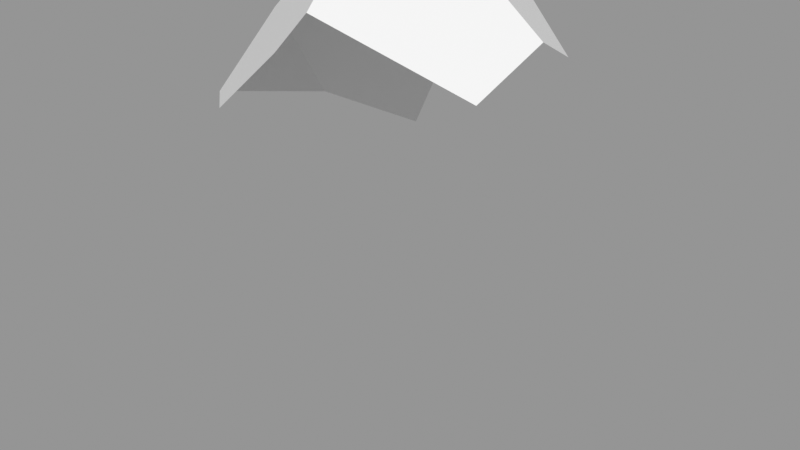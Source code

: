 # Source: Rock_Round_m_2C_16.blend  (saved by Blender 3.0.42; exported with 4.5.12 LTS)
import bpy
from mathutils import Matrix  # noqa: F401  (used for matrix-valued properties, if any)

bpy.ops.wm.read_factory_settings(use_empty=True)
scene = bpy.context.scene
scene.name = 'Scene'

# ---- images (referenced by path relative to the original .blend; pixels are not part of the script)
import os
ASSET_DIR = os.environ.get("B2B_ASSET_DIR", "")  # directory of the original .blend (textures are referenced by path, not embedded)
HERE = os.path.dirname(os.path.abspath(__file__))  # packed textures are extracted next to this script under _unpacked/

def load_image(name, relpath, width, height, colorspace="sRGB"):
    """Load a texture the original file referenced (path relative to the .blend, or extracted next to this script)."""
    p = next((c for c in (os.path.join(HERE, relpath), os.path.join(ASSET_DIR, relpath)) if relpath and os.path.exists(c)), "")
    if p:
        img = bpy.data.images.load(p, check_existing=True)
        img.name = name
    else:  # same state as the original file: an image datablock whose file is absent (Cycles renders it pink)
        img = bpy.data.images.new(name, width, height)
        img.source = "FILE"
        img.filepath = "//" + (relpath or name)
    img.colorspace_settings.name = colorspace
    return img
img_rocks_texture_atlas_1024x1024_png = load_image('Rocks_Texture_Atlas_1024x1024.png', 'Rocks_Texture_Atlas_1024x1024.png', 1024, 1024, 'sRGB')

# ---- materials (node trees are filled in below, after node groups)
mat_rocks_040 = bpy.data.materials.new('Rocks.040')
mat_rocks_040.use_transparent_shadow = False
mat_rocks_040.diffuse_color = (1.0, 1.0, 1.0, 1.0)
mat_rocks_040.roughness = 0.69
mat_rocks_040.specular_intensity = 0.0
mat_material_035 = bpy.data.materials.new('Material.035')
mat_material_035.use_transparent_shadow = False
mat_material_035.roughness = 0.5

# ---- material node trees
mat_rocks_040.use_nodes = True; mat_rocks_040.node_tree.nodes.clear()
_N = mat_rocks_040.node_tree.nodes; _L = mat_rocks_040.node_tree.links
n0 = _N.new('ShaderNodeBsdfPrincipled'); n0.name = 'Principled BSDF'; n0.location = (10, 300)
n0.distribution = 'GGX'
n0.subsurface_method = 'RANDOM_WALK_SKIN'
n0.inputs[2].default_value = 0.69
n0.inputs[3].default_value = 1.45
n0.inputs[4].default_value = 0.0
n0.inputs[13].default_value = 0.0
n1 = _N.new('ShaderNodeOutputMaterial'); n1.name = 'Material Output'; n1.location = (300, 300)
n2 = _N.new('ShaderNodeNormalMap'); n2.name = 'Normal Map'; n2.location = (-300, -300)
n2.label = 'Normal/Map'
n3 = _N.new('ShaderNodeTexImage'); n3.name = 'Image Texture'; n3.location = (-300, 600)
n3.image = img_rocks_texture_atlas_1024x1024_png
_L.new(n0.outputs[0], n1.inputs[0])
_L.new(n2.outputs[0], n0.inputs[5])
_L.new(n3.outputs[0], n0.inputs[0])
n1.is_active_output = True
mat_material_035.use_nodes = True; mat_material_035.node_tree.nodes.clear()
_N = mat_material_035.node_tree.nodes; _L = mat_material_035.node_tree.links
n0 = _N.new('ShaderNodeBsdfPrincipled'); n0.name = 'Principled BSDF'; n0.location = (10, 300)
n0.distribution = 'GGX'
n0.subsurface_method = 'RANDOM_WALK_SKIN'
n0.inputs[3].default_value = 1.45
n0.inputs[27].default_value = (0.0, 0.0, 0.0, 1.0)
n0.inputs[28].default_value = 1.0
n1 = _N.new('ShaderNodeOutputMaterial'); n1.name = 'Material Output'; n1.location = (300, 300)
n2 = _N.new('ShaderNodeNormalMap'); n2.name = 'Normal Map'; n2.location = (-300, -300)
n2.label = 'Normal/Map'
n2.inputs[0].default_value = 0.0
_L.new(n0.outputs[0], n1.inputs[0])
_L.new(n2.outputs[0], n0.inputs[5])
n1.is_active_output = True

# ---- meshes
me_rock_round_m_2c_16 = bpy.data.meshes.new('Rock_Round_m_2C_16')
me_rock_round_m_2c_16.from_pydata([(0.385, 1.322, -0.05231), (0.04321, 1.383, -0.385), (0.1282, 1.48, -0.1023), (-0.04571, 1.49, 0.1765), (-0.1415, 0.0, 0.385), (-0.251, 0.4374, -0.385), (-0.385, 0.2099, -0.09917), (-0.385, 0.1062, -0.01119), (-0.2907, 0.0, 0.01359), (-0.385, 1.288, 0.05287), (-0.3317, 1.359, 0.02508), (-0.02779, 1.36, -0.385), (-0.2581, 0.8605, -0.385), (-0.385, 1.0, -0.1265), (-0.385, 1.112, 0.2648), (-0.2499, 1.134, 0.385), (-0.385, 0.2436, 0.2605), (-0.2443, 0.1294, 0.385), (0.385, 0.4716, 0.385), (0.385, 1.242, 0.203), (0.01136, 1.409, 0.3367), (-0.04611, 1.317, 0.385), (0.385, 0.2099, 0.385), (0.002984, 0.0, 0.385), (0.3573, 0.0, -0.0464), (0.385, 0.05072, 0.03229), (-0.1083, 0.3208, -0.385), (0.0193, 0.0, -0.2012), (0.336, 0.0, -0.1377), (0.385, 1.256, -0.1685), (0.1098, 1.335, -0.385), (0.385, 0.3634, -0.2118), (0.3518, 0.2243, -0.2452), (0.1646, 0.4317, -0.385)], [], [(20, 18, 19), (2, 1, 11), (16, 7, 8), (3, 20, 19), (25, 23, 24), (31, 25, 24), (30, 33, 11), (30, 1, 2), (18, 25, 19), (20, 21, 18), (2, 3, 19, 0), (15, 23, 18, 21), (33, 26, 12, 11), (13, 9, 10), (8, 4, 17), (17, 16, 8), (14, 9, 13), (27, 8, 6, 26), (7, 16, 6), (21, 20, 3), (27, 24, 23, 8), (9, 14, 10), (15, 21, 3), (5, 6, 13, 12), (25, 22, 23), (31, 0, 19, 25), (15, 17, 23), (4, 23, 17), (22, 18, 23), (32, 33, 31), (15, 14, 16, 17), (23, 4, 8), (3, 2, 11, 10), (28, 24, 27), (8, 7, 6), (6, 5, 26), (29, 31, 33, 30), (29, 30, 2, 0), (26, 33, 27), (24, 28, 31), (32, 31, 28), (33, 32, 28, 27), (1, 30, 11), (5, 12, 26), (11, 12, 13, 10), (29, 0, 31), (14, 15, 3, 10), (22, 25, 18), (16, 14, 13, 6)])
me_rock_round_m_2c_16.polygons.foreach_set('use_smooth', [True] * 49)
me_rock_round_m_2c_16.polygons.foreach_set('material_index', [0, 1, 0, 1, 0, 0, 0, 1, 0, 0, 1, 0, 0, 1, 0, 0, 1, 0, 0, 1, 0, 1, 1, 0, 0, 0, 0, 0, 0, 0, 0, 0, 1, 0, 0, 0, 0, 1, 0, 0, 0, 0, 1, 0, 1, 0, 1, 0, 0])
_k = set([(0, 2), (0, 19), (0, 29), (1, 2), (1, 11), (1, 30), (2, 3), (3, 10), (3, 20), (4, 8), (4, 17), (4, 23), (5, 6), (5, 12), (5, 26), (6, 7), (6, 13), (7, 8), (7, 16), (8, 27), (9, 10), (9, 13), (9, 14), (10, 11), (11, 12), (12, 13), (14, 15), (14, 16), (15, 17), (15, 21), (16, 17), (18, 19), (18, 21), (18, 22), (19, 20), (20, 21), (22, 23), (22, 25), (23, 24), (24, 25), (24, 28), (25, 31), (26, 27), (26, 33), (27, 28), (28, 32), (29, 30), (29, 31), (30, 33), (31, 32), (32, 33)])
me_rock_round_m_2c_16.attributes.new('sharp_edge', 'BOOLEAN', 'EDGE').data.foreach_set('value', [ (min(e.vertices), max(e.vertices)) in _k for e in me_rock_round_m_2c_16.edges])
_uv = me_rock_round_m_2c_16.uv_layers.new(name='UVMap')
_uv.uv.foreach_set('vector', [14.71, 15.44, 14.32, 15.02, 14.64, 15.02, 14.9, 2.519, 15.09, 2.323, 15.14, 2.369, 14.66, 15.01, 14.43, 15.02, 14.45, 14.92, 14.86, 2.882, 14.74, 2.975, 14.57, 2.587, 14.46, 14.16, 14.75, 14.59, 14.39, 14.2, 15.37, 14.63, 15.54, 14.86, 15.47, 14.87, 15.06, 15.09, 15.11, 15.6, 14.95, 15.08, 15.05, 2.272, 15.09, 2.323, 14.9, 2.519, 15.86, 14.73, 15.54, 14.86, 15.79, 14.27, 14.71, 15.44, 14.67, 15.5, 14.32, 15.02, 14.9, 2.519, 14.86, 2.882, 14.57, 2.587, 14.7, 2.371, 14.6, 15.73, 14.13, 15.45, 14.32, 15.02, 14.67, 15.5, 15.11, 15.6, 14.88, 15.66, 14.76, 15.36, 14.95, 15.08, 15.34, 3.42, 15.46, 3.219, 15.49, 3.256, 14.45, 14.92, 14.75, 14.76, 14.76, 14.86, 14.76, 14.86, 14.66, 15.01, 14.45, 14.92, 15.7, 15.06, 15.78, 15.3, 15.66, 15.5, 14.27, 14.57, 14.45, 14.92, 14.36, 15.01, 14.13, 14.7, 15.29, 15.37, 15.34, 15.07, 15.33, 15.47, 14.75, 3.049, 14.74, 2.975, 14.86, 2.882, 14.27, 14.57, 14.39, 14.2, 14.75, 14.59, 14.45, 14.92, 15.14, 2.99, 15.02, 3.159, 15.12, 2.935, 14.88, 3.173, 14.75, 3.049, 14.86, 2.882, 15.43, 15.81, 15.33, 15.47, 15.66, 15.5, 15.6, 15.8, 14.46, 14.16, 14.76, 14.15, 14.75, 14.59, 15.37, 14.63, 15.59, 14.15, 15.79, 14.27, 15.54, 14.86, 14.6, 15.73, 14.18, 15.73, 14.13, 15.45, 14.13, 15.61, 14.13, 15.45, 14.18, 15.73, 14.22, 15.02, 14.32, 15.02, 14.13, 15.45, 15.26, 15.71, 15.11, 15.6, 15.29, 15.64, 14.6, 15.73, 14.59, 15.88, 14.23, 15.88, 14.18, 15.73, 14.75, 14.59, 14.75, 14.76, 14.45, 14.92, 14.86, 2.882, 14.9, 2.519, 15.14, 2.369, 15.12, 2.935, 14.32, 14.22, 14.39, 14.2, 14.27, 14.57, 14.45, 14.92, 14.43, 15.02, 14.36, 15.01, 14.36, 15.01, 14.13, 14.85, 14.13, 14.7, 15.29, 15.13, 15.29, 15.64, 15.11, 15.6, 15.06, 15.09, 14.76, 2.265, 15.05, 2.272, 14.9, 2.519, 14.7, 2.371, 14.88, 15.66, 15.11, 15.6, 14.99, 15.84, 15.47, 14.87, 15.39, 14.85, 15.37, 14.63, 15.33, 14.7, 15.37, 14.63, 15.39, 14.85, 15.11, 15.6, 15.26, 15.71, 15.25, 15.84, 14.99, 15.84, 15.01, 15.06, 15.06, 15.09, 14.95, 15.08, 14.76, 15.59, 14.76, 15.36, 14.88, 15.66, 15.49, 3.752, 15.28, 3.724, 15.34, 3.42, 15.49, 3.256, 15.49, 14.16, 15.59, 14.15, 15.37, 14.63, 15.02, 3.159, 14.88, 3.173, 14.86, 2.882, 15.12, 2.935, 15.83, 14.87, 15.54, 14.86, 15.86, 14.73, 15.34, 15.07, 15.7, 15.06, 15.66, 15.5, 15.33, 15.47])
me_rock_round_m_2c_16.materials.append(mat_rocks_040)
me_rock_round_m_2c_16.materials.append(mat_material_035)
me_rock_round_m_2c_16.use_remesh_fix_poles = True
me_rock_round_m_2c_16.use_remesh_preserve_attributes = False
me_rock_round_m_2c_16.update()
me_rock_round_m_2c_16.normals_split_custom_set([tuple(v) for v in zip(*[iter([0.4109, 0.2095, 0.8873, 0.4109, 0.2095, 0.8873, 0.4109, 0.2095, 0.8873, -0.3063, 0.925, -0.225, -0.3063, 0.925, -0.225, -0.3063, 0.925, -0.225, -0.747, -0.5934, 0.2999, -0.747, -0.5934, 0.2999, -0.747, -0.5934, 0.2999, 0.4697, 0.8431, 0.262, 0.4697, 0.8431, 0.262, 0.4697, 0.8431, 0.262, 0.4478, -0.815, 0.3678, 0.4478, -0.815, 0.3678, 0.4478, -0.815, 0.3678, 0.9586, -0.1751, -0.2243, 0.9586, -0.1751, -0.2243, 0.9586, -0.1751, -0.2243, 0.0, 0.0, -1.0, 0.0, 0.0, -1.0, 0.0, 0.0, -1.0, 0.5354, 0.7365, -0.4134, 0.5354, 0.7365, -0.4134, 0.5354, 0.7365, -0.4134, 1.0, 3.252e-08, 0.0, 1.0, -8.921e-09, 0.0, 1.0, -3.312e-08, 0.0, 0.4109, 0.2095, 0.8873, 0.4109, 0.2095, 0.8873, 0.4109, 0.2095, 0.8873, 0.4697, 0.8431, 0.262, 0.4697, 0.8431, 0.262, 0.4697, 0.8431, 0.262, 0.4697, 0.8431, 0.262, -7.286e-08, 0.0, 1.0, -4.511e-08, 0.0, 1.0, -5.525e-08, 0.0, 1.0, -7.416e-08, 0.0, 1.0, 0.0, 0.0, -1.0, 0.0, 0.0, -1.0, 0.0, 0.0, -1.0, 0.0, 0.0, -1.0, -0.7537, 0.3476, -0.5578, -0.7537, 0.3476, -0.5578, -0.7537, 0.3476, -0.5578, -0.747, -0.5934, 0.2999, -0.747, -0.5934, 0.2999, -0.747, -0.5934, 0.2999, -0.747, -0.5934, 0.2999, -0.747, -0.5934, 0.2999, -0.747, -0.5934, 0.2999, -1.0, 5.225e-08, 0.0, -1.0, 1.61e-07, 0.0, -1.0, 2.516e-08, 0.0, -0.4671, -0.5721, -0.6742, -0.4671, -0.5721, -0.6742, -0.4671, -0.5721, -0.6742, -0.4671, -0.5721, -0.6742, -1.0, 0.0, 0.0, -1.0, -2.436e-08, 0.0, -1.0, -1.824e-08, 0.0, -0.5692, 0.6328, 0.525, -0.5692, 0.6328, 0.525, -0.5692, 0.6328, 0.525, 0.0, -1.0, 0.0, 0.0, -1.0, 0.0, 0.0, -1.0, 0.0, 0.0, -1.0, 0.0, -0.5692, 0.6328, 0.525, -0.5692, 0.6328, 0.525, -0.5692, 0.6328, 0.525, -0.5692, 0.6328, 0.525, -0.5692, 0.6328, 0.525, -0.5692, 0.6328, 0.525, -0.9007, -0.01504, -0.4341, -0.9007, -0.01504, -0.4341, -0.9007, -0.01504, -0.4341, -0.9007, -0.01504, -0.4341, 0.4478, -0.815, 0.3678, 0.4478, -0.815, 0.3678, 0.4478, -0.815, 0.3678, 1.0, -4.363e-08, 0.0, 1.0, -2.161e-09, 0.0, 1.0, -3.312e-08, 0.0, 1.0, -8.921e-09, 0.0, -7.286e-08, 0.0, 1.0, -5.002e-08, 0.0, 1.0, -4.511e-08, 0.0, 1.0, 0.0, 0.0, 1.0, -4.511e-08, 0.0, 1.0, -5.002e-08, 0.0, 1.0, 0.0, 0.0, 1.0, -5.525e-08, 0.0, 1.0, -4.511e-08, 0.0, 1.0, 0.6245, 0.03787, -0.7801, 0.6245, 0.03787, -0.7801, 0.6245, 0.03787, -0.7801, -0.6644, -0.003684, 0.7474, -0.6644, -0.003684, 0.7474, -0.6644, -0.003684, 0.7474, -0.6644, -0.003684, 0.7474, 0.0, -1.0, 0.0, 0.0, -1.0, 0.0, 0.0, -1.0, 0.0, -0.3063, 0.925, -0.225, -0.3063, 0.925, -0.225, -0.3063, 0.925, -0.225, -0.3063, 0.925, -0.225, 0.0, -1.0, 0.0, 0.0, -1.0, 0.0, 0.0, -1.0, 0.0, -0.4671, -0.5721, -0.6742, -0.4671, -0.5721, -0.6742, -0.4671, -0.5721, -0.6742, -0.4671, -0.5721, -0.6742, -0.4671, -0.5721, -0.6742, -0.4671, -0.5721, -0.6742, 0.6245, 0.03787, -0.7801, 0.6245, 0.03787, -0.7801, 0.6245, 0.03787, -0.7801, 0.6245, 0.03787, -0.7801, 0.5354, 0.7365, -0.4134, 0.5354, 0.7365, -0.4134, 0.5354, 0.7365, -0.4134, 0.5354, 0.7365, -0.4134, 0.1769, -0.4354, -0.8827, 0.1769, -0.4354, -0.8827, 0.1769, -0.4354, -0.8827, 0.9586, -0.1751, -0.2243, 0.9586, -0.1751, -0.2243, 0.9586, -0.1751, -0.2243, 0.9586, -0.1751, -0.2243, 0.9586, -0.1751, -0.2243, 0.9586, -0.1751, -0.2243, 0.1769, -0.4354, -0.8827, 0.1769, -0.4354, -0.8827, 0.1769, -0.4354, -0.8827, 0.1769, -0.4354, -0.8827, 0.0, 0.0, -1.0, 0.0, 0.0, -1.0, 0.0, 0.0, -1.0, 0.0, 0.0, -1.0, 0.0, 0.0, -1.0, 0.0, 0.0, -1.0, -0.7537, 0.3476, -0.5578, -0.7537, 0.3476, -0.5578, -0.7537, 0.3476, -0.5578, -0.7537, 0.3476, -0.5578, 1.0, 7.382e-08, 0.0, 1.0, -2.161e-09, 0.0, 1.0, -4.363e-08, 0.0, -0.5692, 0.6328, 0.525, -0.5692, 0.6328, 0.525, -0.5692, 0.6328, 0.525, -0.5692, 0.6328, 0.525, 1.0, 0.0, 0.0, 1.0, -8.921e-09, 0.0, 1.0, 3.252e-08, 0.0, -1.0, -2.436e-08, 0.0, -1.0, 5.225e-08, 0.0, -1.0, 2.516e-08, 0.0, -1.0, -1.824e-08, 0.0])] * 3)])

# ---- objects
ob_rock_round_m_2c_16 = bpy.data.objects.new('Rock_Round_m_2C_16', me_rock_round_m_2c_16)

# ---- transforms, parenting, visibility, modifiers, constraints
ob_rock_round_m_2c_16.location = (0.0, 0.0, 0.0)
ob_rock_round_m_2c_16.rotation_euler = (1.571, -0.0, 0.0)
ob_rock_round_m_2c_16.color = (0.8, 0.8, 0.8, 1.0)

# ---- collection membership
scene.collection.objects.link(ob_rock_round_m_2c_16)

# ---- scene / render settings (as saved in the file)
scene.frame_start = 1; scene.frame_end = 250; scene.frame_set(1)
scene.render.engine = 'BLENDER_EEVEE_NEXT'
scene.cycles.sampling_pattern = 'TABULATED_SOBOL'
scene.cycles.use_light_tree = False
scene.view_settings.view_transform = 'Standard'
bpy.context.view_layer.update()

# ---- added for rendering (the .blend has no active camera and no usable light): camera, sun + grey world if the file has none
cam_auto = bpy.data.cameras.new('AutoCamera')
cam_auto.lens = 50.0
cam_auto.sensor_width = 36.0
cam_auto.clip_end = 1000.0
ob_auto_camera = bpy.data.objects.new('AutoCamera', cam_auto)
scene.collection.objects.link(ob_auto_camera)
ob_auto_camera.location = (1.70785, -2.04942, 2.1115)
ob_auto_camera.rotation_euler = (1.09748, -7.21219e-08, 0.694738)
scene.camera = ob_auto_camera
light_auto_sun = bpy.data.lights.new('AutoSun', 'SUN')
light_auto_sun.energy = 3.0
light_auto_sun.angle = 0.0523599
ob_auto_sun = bpy.data.objects.new('AutoSun', light_auto_sun)
scene.collection.objects.link(ob_auto_sun)
ob_auto_sun.rotation_euler = (0.872665, 0.174533, 0.523599)
if scene.world is None:
    world_auto = bpy.data.worlds.new('AutoWorld')
    world_auto.color = (0.3, 0.3, 0.3)
    scene.world = world_auto
bpy.context.view_layer.update()
